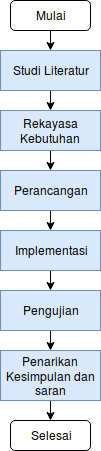

The diagram above was exported from draw.io. Its source (the exported page's mxGraphModel, read from the mxfile embedded in the PNG):
<mxGraphModel dx="1370" dy="783" grid="1" gridSize="10" guides="1" tooltips="1" connect="1" arrows="1" fold="1" page="1" pageScale="1" pageWidth="850" pageHeight="1100" math="0" shadow="0">
  <root>
    <mxCell id="0" />
    <mxCell id="1" parent="0" />
    <mxCell id="HBwdIRj-AYsXLl5W0oxL-35" value="" style="edgeStyle=none;rounded=0;orthogonalLoop=1;jettySize=auto;html=1;entryX=0.5;entryY=0;entryDx=0;entryDy=0;" edge="1" parent="1" source="HBwdIRj-AYsXLl5W0oxL-1" target="HBwdIRj-AYsXLl5W0oxL-19">
      <mxGeometry relative="1" as="geometry">
        <mxPoint x="440" y="280" as="targetPoint" />
      </mxGeometry>
    </mxCell>
    <mxCell id="HBwdIRj-AYsXLl5W0oxL-1" value="Mulai" style="rounded=1;whiteSpace=wrap;html=1;" vertex="1" parent="1">
      <mxGeometry x="400" y="180" width="80" height="30" as="geometry" />
    </mxCell>
    <mxCell id="HBwdIRj-AYsXLl5W0oxL-23" value="" style="edgeStyle=none;rounded=0;orthogonalLoop=1;jettySize=auto;html=1;" edge="1" parent="1" source="HBwdIRj-AYsXLl5W0oxL-19" target="HBwdIRj-AYsXLl5W0oxL-22">
      <mxGeometry relative="1" as="geometry" />
    </mxCell>
    <mxCell id="HBwdIRj-AYsXLl5W0oxL-19" value="Studi Literatur" style="rounded=0;whiteSpace=wrap;html=1;fillColor=#dae8fc;strokeColor=#6c8ebf;" vertex="1" parent="1">
      <mxGeometry x="390" y="230" width="100" height="40" as="geometry" />
    </mxCell>
    <mxCell id="HBwdIRj-AYsXLl5W0oxL-25" value="" style="edgeStyle=none;rounded=0;orthogonalLoop=1;jettySize=auto;html=1;" edge="1" parent="1" source="HBwdIRj-AYsXLl5W0oxL-22" target="HBwdIRj-AYsXLl5W0oxL-24">
      <mxGeometry relative="1" as="geometry" />
    </mxCell>
    <mxCell id="HBwdIRj-AYsXLl5W0oxL-22" value="Rekayasa Kebutuhan" style="rounded=0;whiteSpace=wrap;html=1;fillColor=#dae8fc;strokeColor=#6c8ebf;" vertex="1" parent="1">
      <mxGeometry x="390" y="290" width="100" height="40" as="geometry" />
    </mxCell>
    <mxCell id="HBwdIRj-AYsXLl5W0oxL-27" value="" style="edgeStyle=none;rounded=0;orthogonalLoop=1;jettySize=auto;html=1;" edge="1" parent="1" source="HBwdIRj-AYsXLl5W0oxL-24" target="HBwdIRj-AYsXLl5W0oxL-26">
      <mxGeometry relative="1" as="geometry" />
    </mxCell>
    <mxCell id="HBwdIRj-AYsXLl5W0oxL-24" value="Perancangan" style="rounded=0;whiteSpace=wrap;html=1;fillColor=#dae8fc;strokeColor=#6c8ebf;" vertex="1" parent="1">
      <mxGeometry x="390" y="350" width="100" height="40" as="geometry" />
    </mxCell>
    <mxCell id="HBwdIRj-AYsXLl5W0oxL-29" value="" style="edgeStyle=none;rounded=0;orthogonalLoop=1;jettySize=auto;html=1;" edge="1" parent="1" source="HBwdIRj-AYsXLl5W0oxL-26" target="HBwdIRj-AYsXLl5W0oxL-28">
      <mxGeometry relative="1" as="geometry" />
    </mxCell>
    <mxCell id="HBwdIRj-AYsXLl5W0oxL-26" value="Implementasi" style="rounded=0;whiteSpace=wrap;html=1;fillColor=#dae8fc;strokeColor=#6c8ebf;" vertex="1" parent="1">
      <mxGeometry x="390" y="410" width="100" height="40" as="geometry" />
    </mxCell>
    <mxCell id="HBwdIRj-AYsXLl5W0oxL-31" value="" style="edgeStyle=none;rounded=0;orthogonalLoop=1;jettySize=auto;html=1;" edge="1" parent="1" source="HBwdIRj-AYsXLl5W0oxL-28" target="HBwdIRj-AYsXLl5W0oxL-30">
      <mxGeometry relative="1" as="geometry" />
    </mxCell>
    <mxCell id="HBwdIRj-AYsXLl5W0oxL-28" value="Pengujian" style="rounded=0;whiteSpace=wrap;html=1;fillColor=#dae8fc;strokeColor=#6c8ebf;" vertex="1" parent="1">
      <mxGeometry x="390" y="470" width="100" height="40" as="geometry" />
    </mxCell>
    <mxCell id="HBwdIRj-AYsXLl5W0oxL-38" value="" style="edgeStyle=none;rounded=0;orthogonalLoop=1;jettySize=auto;html=1;entryX=0.5;entryY=0;entryDx=0;entryDy=0;" edge="1" parent="1" source="HBwdIRj-AYsXLl5W0oxL-30" target="HBwdIRj-AYsXLl5W0oxL-36">
      <mxGeometry relative="1" as="geometry">
        <mxPoint x="440" y="660" as="targetPoint" />
      </mxGeometry>
    </mxCell>
    <mxCell id="HBwdIRj-AYsXLl5W0oxL-30" value="Penarikan Kesimpulan dan saran" style="rounded=0;whiteSpace=wrap;html=1;fillColor=#dae8fc;strokeColor=#6c8ebf;" vertex="1" parent="1">
      <mxGeometry x="390" y="530" width="100" height="50" as="geometry" />
    </mxCell>
    <mxCell id="HBwdIRj-AYsXLl5W0oxL-36" value="Selesai" style="rounded=1;whiteSpace=wrap;html=1;" vertex="1" parent="1">
      <mxGeometry x="400" y="600" width="80" height="30" as="geometry" />
    </mxCell>
  </root>
</mxGraphModel>